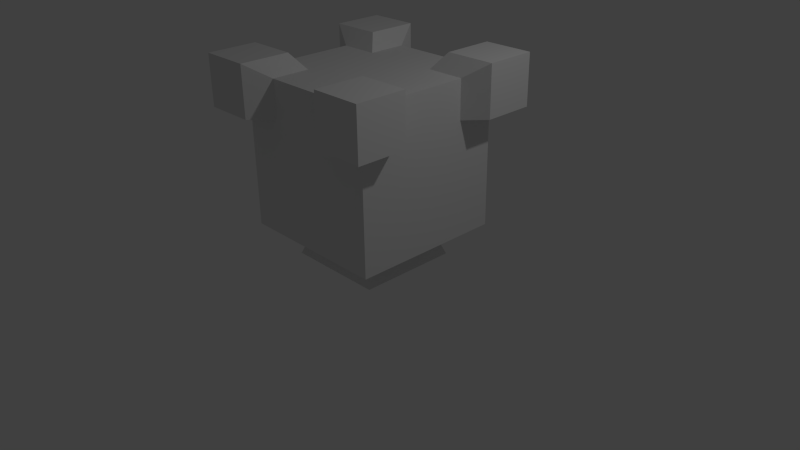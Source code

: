 # Source: enemy2blend.blend  (saved by Blender 2.74.0; exported with 4.5.12 LTS)
import bpy
from mathutils import Matrix  # noqa: F401  (used for matrix-valued properties, if any)

bpy.ops.wm.read_factory_settings(use_empty=True)
scene = bpy.context.scene
scene.name = 'Scene'

# ---- collections
col_collection_1 = bpy.data.collections.new('Collection 1'); scene.collection.children.link(col_collection_1)

# ---- materials (node trees are filled in below, after node groups)
mat_eyes = bpy.data.materials.new('Eyes')
mat_eyes.alpha_threshold = 0.0
mat_eyes.use_transparent_shadow = False
mat_eyes.roughness = 0.5
mat_body = bpy.data.materials.new('Body')
mat_body.alpha_threshold = 0.0
mat_body.use_transparent_shadow = False
mat_body.roughness = 0.5

# ---- material node trees

# ---- world
world_world = bpy.data.worlds.new('World'); scene.world = world_world
world_world.color = (0.05088, 0.05088, 0.05088)
world_world.use_sun_shadow = False
world_world.sun_shadow_jitter_overblur = 0.0
world_world.cycles.sampling_method = 'MANUAL'
world_world.cycles.sample_map_resolution = 256

# ---- cameras
cam_camera = bpy.data.cameras.new('Camera')
cam_camera.clip_end = 100.0
cam_camera.lens = 35.0
cam_camera.sensor_width = 32.0
cam_camera.sensor_height = 18.0
cam_camera.ortho_scale = 7.314
cam_camera.dof.focus_distance = 0.0
cam_camera.dof.aperture_fstop = 128.0

# ---- lights
light_lamp = bpy.data.lights.new('Lamp', 'POINT')
light_lamp.transmission_factor = 0.0
light_lamp.cutoff_distance = 30.0
light_lamp.energy = 100.0
light_lamp.shadow_buffer_clip_start = 1.001
light_lamp.shadow_soft_size = 0.1
light_lamp.shadow_maximum_resolution = 0.006
light_lamp.use_absolute_resolution = True
light_lamp.cycles.use_multiple_importance_sampling = False

# ---- meshes
me_cube_001 = bpy.data.meshes.new('Cube.001')
me_cube_001.from_pydata([(0.5, 2.98e-08, -1.0), (2.98e-08, -0.5, -1.0), (-0.5, 2.086e-07, -1.0), (1.192e-07, 0.5, -1.0), (0.5, -0.5, -1.0), (0.5, 0.5, -1.0), (-0.5, 0.5, -1.0), (-0.5, -0.5, -1.0), (0.6562, 6.378e-08, -1.422), (5.648e-08, -0.6562, -1.422), (-0.6562, 2.985e-07, -1.422), (1.738e-07, 0.6562, -1.422), (0.6562, -0.6562, -1.422), (0.6562, 0.6562, -1.422), (-0.6562, 0.6562, -1.422), (-0.6562, -0.6562, -1.422), (-1.312, -1.312, 0.5465), (1.312, -1.312, 1.203), (1.312, -1.312, 0.5465), (1.312, 1.312, 1.203), (1.312, 1.312, 0.5465), (-1.312, -1.312, 1.203), (-1.312, 1.312, 0.5465), (-1.312, 1.312, 1.203), (1.312, -0.6562, 1.203), (-0.6562, 1.312, 1.203), (-0.6562, -1.312, 1.203), (-1.312, 0.6562, 1.203), (0.6562, 6.378e-08, -1.422), (9.56e-08, 1.811e-07, -1.422), (5.648e-08, -0.6562, -1.422), (1.312, 0.6562, 1.203), (0.6562, 1.312, 1.203), (0.6562, -1.312, 1.203), (-1.312, -0.6562, 1.203), (-0.6562, 2.985e-07, -1.422), (1.738e-07, 0.6562, -1.422), (0.6562, -0.6562, -1.422), (0.6562, 0.6562, -1.422), (-0.6562, 0.6562, -1.422), (-0.6562, 0.6562, 1.203), (0.6562, 0.6562, 1.203), (0.6562, -0.6562, 1.203), (1.312, 0.6562, 0.5465), (0.6562, -1.312, 0.5465), (-1.312, -0.6562, 0.5465), (0.6562, 1.312, 0.5465), (-0.6562, 1.312, 0.5465), (-1.312, 0.6562, 0.5465), (-0.6562, -1.312, 0.5465), (1.312, -0.6562, 0.5465), (-0.6562, -0.6562, 1.203), (-0.6562, -0.6562, -1.422)], [], [(2, 6, 14, 10), (7, 2, 10, 15), (4, 1, 9, 12), (3, 5, 13, 11), (5, 0, 8, 13), (0, 4, 12, 8), (1, 7, 15, 9), (6, 3, 11, 14), (51, 34, 21, 26), (50, 24, 17, 18), (49, 26, 21, 16), (48, 27, 23, 22), (38, 28, 29, 36), (28, 37, 30, 29), (36, 29, 35, 39), (25, 23, 27, 40), (19, 32, 41, 31), (24, 42, 33, 17), (20, 19, 31, 43), (18, 17, 33, 44), (16, 21, 34, 45), (19, 20, 46, 32), (25, 47, 22, 23), (29, 30, 52, 35)])
me_cube_001.materials.append(mat_eyes)
me_cube_001.materials.append(mat_body)
me_cube_001.use_remesh_preserve_volume = False
me_cube_001.use_remesh_preserve_attributes = False
me_cube_001.use_mirror_vertex_groups = False
me_cube_001.update()
me_cube = bpy.data.meshes.new('Cube')
me_cube.from_pydata([(1.0, 1.0, -1.0), (1.0, -1.0, -1.0), (-1.0, -1.0, -1.0), (-1.0, 1.0, -1.0), (-1.312, -1.312, 0.5465), (1.312, -1.312, 0.5465), (1.0, -5.96e-08, -1.0), (1.788e-07, 1.0, -1.0), (1.0, 1.0, 0.0), (0.0, -1.0, -1.0), (1.0, -1.0, 0.0), (-1.0, 2.98e-07, -1.0), (-1.0, -1.0, 0.0), (-1.0, 1.0, 0.0), (1.0, -5.364e-07, 1.0), (2.384e-07, 1.0, 1.0), (-5.364e-07, -1.0, 1.0), (-1.0, 1.788e-07, 1.0), (2.384e-07, 1.0, 0.0), (-1.0, 2.384e-07, 0.0), (-2.98e-07, -1.0, 0.0), (1.0, -2.98e-07, 0.0), (-1.49e-07, -1.788e-07, 1.0), (1.312, 1.312, 0.5465), (1.0, -0.5, -1.0), (-0.5, 1.0, -1.0), (1.0, 1.0, 0.5), (-0.5, -1.0, -1.0), (1.0, -1.0, 0.5), (-1.0, 0.5, -1.0), (-1.0, -1.0, 0.5), (-1.0, 1.0, 0.5), (1.0, -0.5, 1.0), (-0.5, 1.0, 1.0), (-0.5, -1.0, 1.0), (-1.0, 0.5, 1.0), (1.0, 0.5, -1.0), (0.5, 1.0, -1.0), (1.0, 1.0, -0.5), (0.5, -1.0, -1.0), (1.0, -1.0, -0.5), (-1.0, -0.5, -1.0), (-1.0, -1.0, -0.5), (-1.0, 1.0, -0.5), (1.0, 0.5, 1.0), (0.5, 1.0, 1.0), (0.5, -1.0, 1.0), (-1.0, -0.5, 1.0), (-0.5, 1.0, 0.0), (0.5, 1.0, 0.0), (2.384e-07, 1.0, 0.5), (2.086e-07, 1.0, -0.5), (-1.0, 0.5, 0.0), (-1.0, -0.5, 0.0), (-1.0, 2.682e-07, -0.5), (-1.0, 2.086e-07, 0.5), (-0.5, -1.0, 0.0), (0.5, -1.0, 0.0), (-1.49e-07, -1.0, -0.5), (-4.172e-07, -1.0, 0.5), (1.0, -0.5, 0.0), (1.0, 0.5, 0.0), (1.0, -1.788e-07, -0.5), (1.0, -4.172e-07, 0.5), (-3.427e-07, -0.5, 1.0), (4.47e-08, 0.5, 1.0), (0.5, -3.576e-07, 1.0), (-0.5, 0.0, 1.0), (-0.5, 2.086e-07, -1.0), (0.5, 2.98e-08, -1.0), (1.192e-07, 0.5, -1.0), (2.98e-08, -0.5, -1.0), (0.5, -0.5, -1.0), (0.5, 0.5, -1.0), (-0.5, 0.5, -1.0), (-0.5, 0.5, 1.0), (0.5, 0.5, 1.0), (0.5, -0.5, 1.0), (1.0, 0.5, 0.5), (1.0, 0.5, -0.5), (1.0, -0.5, -0.5), (0.5, -1.0, 0.5), (0.5, -1.0, -0.5), (-0.5, -1.0, -0.5), (-1.0, -0.5, 0.5), (-1.0, -0.5, -0.5), (-1.0, 0.5, -0.5), (0.5, 1.0, -0.5), (0.5, 1.0, 0.5), (-0.5, 1.0, 0.5), (-0.5, 1.0, -0.5), (-1.0, 0.5, 0.5), (-0.5, -1.0, 0.5), (1.0, -0.5, 0.5), (-0.5, -0.5, 1.0), (-0.5, -0.5, -1.0), (1.0, 1.0, 0.5), (1.0, -1.0, 0.5), (-1.0, -1.0, 0.5), (-1.0, 1.0, 0.5), (1.0, -0.5, 1.0), (-0.5, 1.0, 1.0), (-0.5, -1.0, 1.0), (-1.0, 0.5, 1.0), (0.5, 2.98e-08, -1.0), (2.98e-08, -0.5, -1.0), (1.0, 0.5, 1.0), (0.5, 1.0, 1.0), (0.5, -1.0, 1.0), (-1.0, -0.5, 1.0), (-0.5, 2.086e-07, -1.0), (1.192e-07, 0.5, -1.0), (0.5, -0.5, -1.0), (0.5, 0.5, -1.0), (-0.5, 0.5, -1.0), (-0.5, 0.5, 1.0), (0.5, 0.5, 1.0), (0.5, -0.5, 1.0), (1.0, 0.5, 0.5), (0.5, -1.0, 0.5), (-1.0, -0.5, 0.5), (0.5, 1.0, 0.5), (-0.5, 1.0, 0.5), (-1.0, 0.5, 0.5), (-0.5, -1.0, 0.5), (1.0, -0.5, 0.5), (-0.5, -0.5, 1.0), (-0.5, -0.5, -1.0), (-1.312, 1.312, 0.5465), (1.312, -0.6562, 1.203), (-0.6562, 1.312, 1.203), (-0.6562, -1.312, 1.203), (-1.312, 0.6562, 1.203), (1.312, 0.6562, 1.203), (0.6562, 1.312, 1.203), (0.6562, -1.312, 1.203), (-1.312, -0.6562, 1.203), (-0.6562, 0.6562, 1.203), (0.6562, 0.6562, 1.203), (0.6562, -0.6562, 1.203), (1.312, 0.6562, 0.5465), (0.6562, -1.312, 0.5465), (-1.312, -0.6562, 0.5465), (0.6562, 1.312, 0.5465), (-0.6562, 1.312, 0.5465), (-1.312, 0.6562, 0.5465), (-0.6562, -1.312, 0.5465), (1.312, -0.6562, 0.5465), (-0.6562, -0.6562, 1.203)], [], [(95, 27, 2, 41), (28, 93, 125, 97), (77, 46, 108, 117), (74, 70, 111, 114), (32, 77, 117, 100), (90, 25, 3, 43), (89, 48, 13, 31), (88, 49, 18, 50), (87, 37, 7, 51), (86, 52, 13, 43), (85, 53, 19, 54), (84, 47, 17, 55), (83, 56, 12, 42), (82, 57, 20, 58), (81, 46, 16, 59), (80, 60, 10, 40), (79, 61, 21, 62), (78, 44, 14, 63), (77, 64, 16, 46), (76, 65, 22, 66), (75, 35, 17, 67), (74, 68, 11, 29), (68, 74, 114, 110), (72, 39, 9, 71), (72, 71, 105, 112), (6, 24, 72, 69), (24, 1, 39, 72), (37, 73, 70, 7), (0, 36, 73, 37), (36, 6, 69, 73), (25, 74, 29, 3), (7, 70, 74, 25), (88, 45, 107, 121), (65, 75, 67, 22), (15, 33, 75, 65), (34, 94, 126, 102), (44, 76, 66, 14), (75, 33, 101, 115), (45, 15, 65, 76), (69, 72, 112, 104), (14, 66, 77, 32), (66, 22, 64, 77), (61, 78, 63, 21), (8, 26, 78, 61), (89, 31, 99, 122), (36, 79, 62, 6), (0, 38, 79, 36), (38, 8, 61, 79), (24, 80, 40, 1), (6, 62, 80, 24), (62, 21, 60, 80), (57, 81, 59, 20), (10, 28, 81, 57), (91, 35, 103, 123), (39, 82, 58, 9), (1, 40, 82, 39), (40, 10, 57, 82), (27, 83, 42, 2), (9, 58, 83, 27), (58, 20, 56, 83), (53, 84, 55, 19), (12, 30, 84, 53), (81, 28, 97, 119), (41, 85, 54, 11), (2, 42, 85, 41), (42, 12, 53, 85), (29, 86, 43, 3), (11, 54, 86, 29), (54, 19, 52, 86), (49, 87, 51, 18), (8, 38, 87, 49), (38, 0, 37, 87), (45, 88, 50, 15), (35, 75, 115, 103), (26, 8, 49, 88), (70, 73, 113, 111), (15, 50, 89, 33), (50, 18, 48, 89), (48, 90, 43, 13), (18, 51, 90, 48), (51, 7, 25, 90), (52, 91, 31, 13), (19, 55, 91, 52), (55, 17, 35, 91), (56, 92, 30, 12), (20, 59, 92, 56), (59, 16, 34, 92), (60, 93, 28, 10), (21, 63, 93, 60), (63, 14, 32, 93), (64, 94, 34, 16), (22, 67, 94, 64), (67, 17, 47, 94), (68, 95, 41, 11), (33, 89, 122, 101), (71, 9, 27, 95), (124, 102, 131, 146), (120, 98, 4, 142), (125, 100, 129, 147), (103, 115, 137, 132), (96, 121, 143, 23), (126, 109, 136, 148), (116, 106, 133, 138), (122, 99, 128, 144), (100, 117, 139, 129), (99, 123, 145, 128), (106, 118, 140, 133), (98, 124, 146, 4), (47, 84, 120, 109), (73, 69, 104, 113), (76, 44, 106, 116), (71, 95, 127, 105), (84, 30, 98, 120), (44, 78, 118, 106), (94, 47, 109, 126), (30, 92, 124, 98), (78, 26, 96, 118), (93, 32, 100, 125), (31, 91, 123, 99), (26, 88, 121, 96), (95, 68, 110, 127), (92, 34, 102, 124), (45, 76, 116, 107), (46, 81, 119, 108), (119, 97, 5, 141), (123, 103, 132, 145), (118, 96, 23, 140), (101, 122, 144, 130), (117, 108, 135, 139), (121, 107, 134, 143), (107, 116, 138, 134), (102, 126, 148, 131), (109, 120, 142, 136), (115, 101, 130, 137), (97, 125, 147, 5), (108, 119, 141, 135)])
me_cube.materials.append(mat_body)
me_cube.materials.append(mat_eyes)
me_cube.use_remesh_preserve_volume = False
me_cube.use_remesh_preserve_attributes = False
me_cube.use_mirror_vertex_groups = False
me_cube.update()

# ---- objects
ob_eyes = bpy.data.objects.new('Eyes', me_cube_001)
ob_cube = bpy.data.objects.new('Cube', me_cube)
ob_lamp = bpy.data.objects.new('Lamp', light_lamp)
ob_camera = bpy.data.objects.new('Camera', cam_camera)

# ---- transforms, parenting, visibility, modifiers, constraints
ob_eyes.location = (0.0, 0.0, 1.437)
ob_eyes.lock_rotations_4d = False
ob_eyes.empty_display_type = 'ARROWS'
ob_eyes.lineart.crease_threshold = 0.0
_vg = ob_eyes.vertex_groups.new(name='Feet')
ob_cube.location = (0.0, 0.0, 1.437)
ob_cube.lock_rotations_4d = False
ob_cube.empty_display_type = 'ARROWS'
ob_cube.lineart.crease_threshold = 0.0
_vg = ob_cube.vertex_groups.new(name='Feet')
ob_lamp.location = (4.076, 1.005, 5.904)
ob_lamp.rotation_euler = (0.6503, 0.05522, 1.866)
ob_lamp.lock_rotations_4d = False
ob_lamp.empty_display_type = 'ARROWS'
ob_lamp.color = (0.0, 0.0, 0.0, 0.0)
ob_lamp.lineart.crease_threshold = 0.0
ob_camera.location = (7.481, -6.508, 5.344)
ob_camera.rotation_euler = (1.109, 0.01082, 0.8149)
ob_camera.lock_rotations_4d = False
ob_camera.empty_display_type = 'ARROWS'
ob_camera.color = (0.0, 0.0, 0.0, 0.0)
ob_camera.display_type = 'WIRE'
ob_camera.lineart.crease_threshold = 0.0

# ---- collection membership
col_collection_1.objects.link(ob_eyes)
col_collection_1.objects.link(ob_cube)
col_collection_1.objects.link(ob_lamp)
col_collection_1.objects.link(ob_camera)

# ---- scene / render settings (as saved in the file)
scene.camera = ob_camera
scene.frame_start = 1; scene.frame_end = 250; scene.frame_set(0)
scene.render.engine = 'BLENDER_EEVEE_NEXT'
scene.render.resolution_percentage = 50
scene.render.dither_intensity = 0.0
scene.cycles.use_denoising = False
scene.cycles.samples = 10
scene.cycles.sampling_pattern = 'TABULATED_SOBOL'
scene.cycles.light_sampling_threshold = 0.0
scene.cycles.use_adaptive_sampling = False
scene.cycles.use_light_tree = False
scene.cycles.blur_glossy = 0.0
scene.cycles.pixel_filter_type = 'GAUSSIAN'
scene.cycles.sample_clamp_indirect = 0.0
scene.view_settings.view_transform = 'Standard'
bpy.context.view_layer.update()
